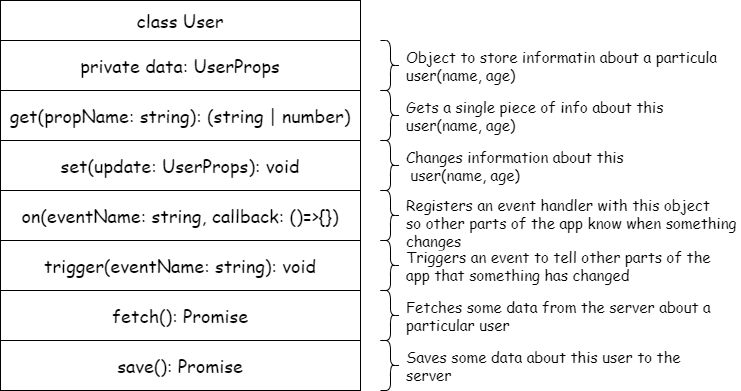

The diagram above was exported from draw.io. Its source (the exported page's mxGraphModel, read from the mxfile embedded in the PNG):
<mxGraphModel dx="1212" dy="666" grid="1" gridSize="10" guides="1" tooltips="1" connect="1" arrows="1" fold="1" page="1" pageScale="1" pageWidth="827" pageHeight="1169" math="0" shadow="0">
  <root>
    <mxCell id="0" />
    <mxCell id="1" parent="0" />
    <mxCell id="uuinzscPeKRm1IXAaYGD-1" value="&lt;font style=&quot;font-size: 18px;&quot; face=&quot;Comic Sans MS&quot;&gt;class User&lt;/font&gt;" style="rounded=0;whiteSpace=wrap;html=1;" vertex="1" parent="1">
      <mxGeometry x="90" y="50" width="360" height="40" as="geometry" />
    </mxCell>
    <mxCell id="uuinzscPeKRm1IXAaYGD-2" value="&lt;font face=&quot;Comic Sans MS&quot;&gt;&lt;span style=&quot;font-size: 18px;&quot;&gt;private data: UserProps&lt;/span&gt;&lt;/font&gt;" style="rounded=0;whiteSpace=wrap;html=1;" vertex="1" parent="1">
      <mxGeometry x="90" y="90" width="360" height="50" as="geometry" />
    </mxCell>
    <mxCell id="uuinzscPeKRm1IXAaYGD-3" value="&lt;font face=&quot;Comic Sans MS&quot;&gt;&lt;span style=&quot;font-size: 18px;&quot;&gt;get(propName: string): (string | number)&lt;br&gt;&lt;/span&gt;&lt;/font&gt;" style="rounded=0;whiteSpace=wrap;html=1;" vertex="1" parent="1">
      <mxGeometry x="90" y="140" width="360" height="50" as="geometry" />
    </mxCell>
    <mxCell id="uuinzscPeKRm1IXAaYGD-4" value="&lt;font face=&quot;Comic Sans MS&quot;&gt;&lt;span style=&quot;font-size: 18px;&quot;&gt;set(update: UserProps): void&lt;/span&gt;&lt;/font&gt;" style="rounded=0;whiteSpace=wrap;html=1;" vertex="1" parent="1">
      <mxGeometry x="90" y="190" width="360" height="50" as="geometry" />
    </mxCell>
    <mxCell id="uuinzscPeKRm1IXAaYGD-5" value="&lt;font face=&quot;Comic Sans MS&quot;&gt;&lt;span style=&quot;font-size: 18px;&quot;&gt;on(eventName: string, callback: ()=&amp;gt;{})&lt;/span&gt;&lt;/font&gt;" style="rounded=0;whiteSpace=wrap;html=1;" vertex="1" parent="1">
      <mxGeometry x="90" y="240" width="360" height="50" as="geometry" />
    </mxCell>
    <mxCell id="uuinzscPeKRm1IXAaYGD-6" value="&lt;font face=&quot;Comic Sans MS&quot;&gt;&lt;span style=&quot;font-size: 18px;&quot;&gt;trigger(eventName: string): void&lt;/span&gt;&lt;/font&gt;" style="rounded=0;whiteSpace=wrap;html=1;" vertex="1" parent="1">
      <mxGeometry x="90" y="290" width="360" height="50" as="geometry" />
    </mxCell>
    <mxCell id="uuinzscPeKRm1IXAaYGD-7" value="&lt;font face=&quot;Comic Sans MS&quot;&gt;&lt;span style=&quot;font-size: 18px;&quot;&gt;fetch(): Promise&lt;/span&gt;&lt;/font&gt;" style="rounded=0;whiteSpace=wrap;html=1;" vertex="1" parent="1">
      <mxGeometry x="90" y="340" width="360" height="50" as="geometry" />
    </mxCell>
    <mxCell id="uuinzscPeKRm1IXAaYGD-8" value="&lt;font face=&quot;Comic Sans MS&quot;&gt;&lt;span style=&quot;font-size: 18px;&quot;&gt;save(): Promise&lt;/span&gt;&lt;/font&gt;" style="rounded=0;whiteSpace=wrap;html=1;" vertex="1" parent="1">
      <mxGeometry x="90" y="390" width="360" height="50" as="geometry" />
    </mxCell>
    <mxCell id="uuinzscPeKRm1IXAaYGD-12" value="" style="shape=curlyBracket;whiteSpace=wrap;html=1;rounded=1;flipH=1;fontFamily=Comic Sans MS;fontSize=18;size=0.5;" vertex="1" parent="1">
      <mxGeometry x="470" y="90" width="20" height="50" as="geometry" />
    </mxCell>
    <mxCell id="uuinzscPeKRm1IXAaYGD-13" value="" style="shape=curlyBracket;whiteSpace=wrap;html=1;rounded=1;flipH=1;fontFamily=Comic Sans MS;fontSize=18;size=0.5;" vertex="1" parent="1">
      <mxGeometry x="470" y="140" width="20" height="50" as="geometry" />
    </mxCell>
    <mxCell id="uuinzscPeKRm1IXAaYGD-14" value="" style="shape=curlyBracket;whiteSpace=wrap;html=1;rounded=1;flipH=1;fontFamily=Comic Sans MS;fontSize=18;size=0.5;" vertex="1" parent="1">
      <mxGeometry x="470" y="190" width="20" height="50" as="geometry" />
    </mxCell>
    <mxCell id="uuinzscPeKRm1IXAaYGD-15" value="" style="shape=curlyBracket;whiteSpace=wrap;html=1;rounded=1;flipH=1;fontFamily=Comic Sans MS;fontSize=18;size=0.5;" vertex="1" parent="1">
      <mxGeometry x="470" y="240" width="20" height="50" as="geometry" />
    </mxCell>
    <mxCell id="uuinzscPeKRm1IXAaYGD-16" value="" style="shape=curlyBracket;whiteSpace=wrap;html=1;rounded=1;flipH=1;fontFamily=Comic Sans MS;fontSize=18;size=0.5;" vertex="1" parent="1">
      <mxGeometry x="470" y="290" width="20" height="50" as="geometry" />
    </mxCell>
    <mxCell id="uuinzscPeKRm1IXAaYGD-17" value="" style="shape=curlyBracket;whiteSpace=wrap;html=1;rounded=1;flipH=1;fontFamily=Comic Sans MS;fontSize=18;size=0.5;" vertex="1" parent="1">
      <mxGeometry x="470" y="340" width="20" height="50" as="geometry" />
    </mxCell>
    <mxCell id="uuinzscPeKRm1IXAaYGD-18" value="" style="shape=curlyBracket;whiteSpace=wrap;html=1;rounded=1;flipH=1;fontFamily=Comic Sans MS;fontSize=18;size=0.5;" vertex="1" parent="1">
      <mxGeometry x="470" y="390" width="20" height="50" as="geometry" />
    </mxCell>
    <mxCell id="uuinzscPeKRm1IXAaYGD-19" value="Object to store informatin about a particular&#10;user(name, age)" style="text;strokeColor=none;fillColor=none;align=left;verticalAlign=middle;spacingLeft=4;spacingRight=4;overflow=hidden;points=[[0,0.5],[1,0.5]];portConstraint=eastwest;rotatable=0;fontFamily=Comic Sans MS;fontSize=15;" vertex="1" parent="1">
      <mxGeometry x="490" y="95" width="320" height="40" as="geometry" />
    </mxCell>
    <mxCell id="uuinzscPeKRm1IXAaYGD-20" value="Gets a single piece of info about this &#10;user(name, age)" style="text;strokeColor=none;fillColor=none;align=left;verticalAlign=middle;spacingLeft=4;spacingRight=4;overflow=hidden;points=[[0,0.5],[1,0.5]];portConstraint=eastwest;rotatable=0;fontFamily=Comic Sans MS;fontSize=15;" vertex="1" parent="1">
      <mxGeometry x="490" y="145" width="320" height="40" as="geometry" />
    </mxCell>
    <mxCell id="uuinzscPeKRm1IXAaYGD-21" value="Changes information about this&#10; user(name, age)" style="text;strokeColor=none;fillColor=none;align=left;verticalAlign=middle;spacingLeft=4;spacingRight=4;overflow=hidden;points=[[0,0.5],[1,0.5]];portConstraint=eastwest;rotatable=0;fontFamily=Comic Sans MS;fontSize=15;" vertex="1" parent="1">
      <mxGeometry x="490" y="195" width="320" height="40" as="geometry" />
    </mxCell>
    <mxCell id="uuinzscPeKRm1IXAaYGD-22" value="Registers an event handler with this object&#10;so other parts of the app know when something&#10;changes" style="text;strokeColor=none;fillColor=none;align=left;verticalAlign=middle;spacingLeft=4;spacingRight=4;overflow=hidden;points=[[0,0.5],[1,0.5]];portConstraint=eastwest;rotatable=0;fontFamily=Comic Sans MS;fontSize=15;" vertex="1" parent="1">
      <mxGeometry x="490" y="245" width="340" height="55" as="geometry" />
    </mxCell>
    <mxCell id="uuinzscPeKRm1IXAaYGD-23" value="Triggers an event to tell other parts of the&#10;app that something has changed" style="text;strokeColor=none;fillColor=none;align=left;verticalAlign=middle;spacingLeft=4;spacingRight=4;overflow=hidden;points=[[0,0.5],[1,0.5]];portConstraint=eastwest;rotatable=0;fontFamily=Comic Sans MS;fontSize=15;" vertex="1" parent="1">
      <mxGeometry x="490" y="295" width="320" height="40" as="geometry" />
    </mxCell>
    <mxCell id="uuinzscPeKRm1IXAaYGD-24" value="Fetches some data from the server about a&#10;particular user" style="text;strokeColor=none;fillColor=none;align=left;verticalAlign=middle;spacingLeft=4;spacingRight=4;overflow=hidden;points=[[0,0.5],[1,0.5]];portConstraint=eastwest;rotatable=0;fontFamily=Comic Sans MS;fontSize=15;" vertex="1" parent="1">
      <mxGeometry x="490" y="345" width="320" height="40" as="geometry" />
    </mxCell>
    <mxCell id="uuinzscPeKRm1IXAaYGD-25" value="Saves some data about this user to the&#10;server" style="text;strokeColor=none;fillColor=none;align=left;verticalAlign=middle;spacingLeft=4;spacingRight=4;overflow=hidden;points=[[0,0.5],[1,0.5]];portConstraint=eastwest;rotatable=0;fontFamily=Comic Sans MS;fontSize=15;" vertex="1" parent="1">
      <mxGeometry x="490" y="395" width="320" height="40" as="geometry" />
    </mxCell>
  </root>
</mxGraphModel>